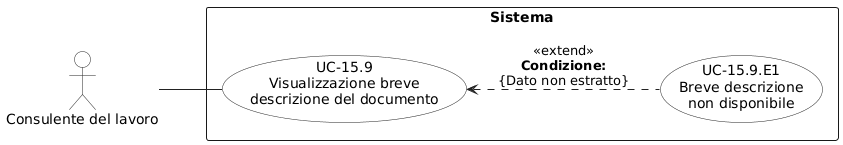

The diagram above was rendered by PlantUML. Its source (embedded in the PNG):
@startuml
left to right direction
skinparam shadowing false
skinparam backgroundColor white
skinparam packageStyle rectangle

skinparam usecase {
  BorderColor #222222
  BackgroundColor white
  ArrowColor #222222
}

skinparam actor {
  BorderColor #222222
  BackgroundColor white
  ArrowColor #222222
}

actor "Consulente del lavoro" as CL

rectangle "Sistema" {
  usecase "UC-15.9\nVisualizzazione breve\ndescrizione del documento" as UC159
  usecase "UC-15.9.E1\nBreve descrizione\nnon disponibile" as UC159E1
}

CL -- UC159
UC159 <.. UC159E1 : <<extend>>\n**Condizione:**\n{Dato non estratto}
@enduml